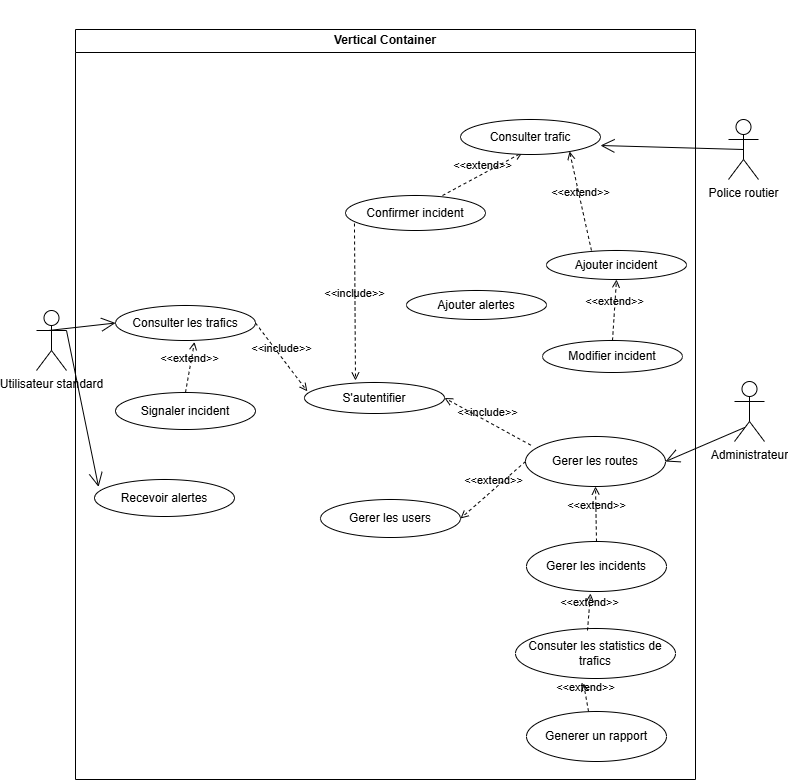

The diagram above was exported from draw.io. Its source (the exported page's mxGraphModel, read from the mxfile embedded in the PNG):
<mxGraphModel dx="918" dy="565" grid="1" gridSize="10" guides="1" tooltips="1" connect="1" arrows="1" fold="1" page="1" pageScale="1" pageWidth="827" pageHeight="1169" math="0" shadow="0">
  <root>
    <mxCell id="0" />
    <mxCell id="1" parent="0" />
    <mxCell id="LI5Kho07EPdxBkgnUCu7-1" parent="1" style="swimlane;whiteSpace=wrap;html=1;" value="Vertical Container" vertex="1">
      <mxGeometry height="750" width="620" x="87" y="49" as="geometry" />
    </mxCell>
    <mxCell id="LI5Kho07EPdxBkgnUCu7-8" parent="LI5Kho07EPdxBkgnUCu7-1" style="ellipse;whiteSpace=wrap;html=1;" value="Generer un rapport" vertex="1">
      <mxGeometry height="50" width="140" x="451" y="682" as="geometry" />
    </mxCell>
    <mxCell id="LI5Kho07EPdxBkgnUCu7-9" parent="LI5Kho07EPdxBkgnUCu7-1" style="ellipse;whiteSpace=wrap;html=1;" value="Gerer les users" vertex="1">
      <mxGeometry height="38" width="140" x="245" y="470" as="geometry" />
    </mxCell>
    <mxCell id="LI5Kho07EPdxBkgnUCu7-10" parent="LI5Kho07EPdxBkgnUCu7-1" style="ellipse;whiteSpace=wrap;html=1;" value="Gerer les routes" vertex="1">
      <mxGeometry height="50" width="140" x="450" y="407" as="geometry" />
    </mxCell>
    <mxCell id="LI5Kho07EPdxBkgnUCu7-11" parent="LI5Kho07EPdxBkgnUCu7-1" style="ellipse;whiteSpace=wrap;html=1;" value="Consuter les statistics de trafics" vertex="1">
      <mxGeometry height="50" width="160" x="440" y="599" as="geometry" />
    </mxCell>
    <mxCell id="LI5Kho07EPdxBkgnUCu7-12" parent="LI5Kho07EPdxBkgnUCu7-1" style="ellipse;whiteSpace=wrap;html=1;" value="Consulter les trafics" vertex="1">
      <mxGeometry height="35" width="140" x="40" y="276" as="geometry" />
    </mxCell>
    <mxCell id="LI5Kho07EPdxBkgnUCu7-13" parent="LI5Kho07EPdxBkgnUCu7-1" style="ellipse;whiteSpace=wrap;html=1;" value="Signaler incident" vertex="1">
      <mxGeometry height="37" width="140" x="40" y="363" as="geometry" />
    </mxCell>
    <mxCell id="LI5Kho07EPdxBkgnUCu7-14" parent="LI5Kho07EPdxBkgnUCu7-1" style="ellipse;whiteSpace=wrap;html=1;" value="Recevoir alertes" vertex="1">
      <mxGeometry height="37" width="140" x="19" y="450" as="geometry" />
    </mxCell>
    <mxCell id="LI5Kho07EPdxBkgnUCu7-15" parent="LI5Kho07EPdxBkgnUCu7-1" style="ellipse;whiteSpace=wrap;html=1;" value="Confirmer incident" vertex="1">
      <mxGeometry height="35" width="140" x="270" y="166" as="geometry" />
    </mxCell>
    <mxCell id="LI5Kho07EPdxBkgnUCu7-16" parent="LI5Kho07EPdxBkgnUCu7-1" style="ellipse;whiteSpace=wrap;html=1;" value="Modifier incident" vertex="1">
      <mxGeometry height="32" width="140" x="467" y="311" as="geometry" />
    </mxCell>
    <mxCell id="LI5Kho07EPdxBkgnUCu7-17" parent="LI5Kho07EPdxBkgnUCu7-1" style="ellipse;whiteSpace=wrap;html=1;" value="Ajouter incident" vertex="1">
      <mxGeometry height="29" width="140" x="471" y="221" as="geometry" />
    </mxCell>
    <mxCell id="LI5Kho07EPdxBkgnUCu7-19" parent="LI5Kho07EPdxBkgnUCu7-1" style="ellipse;whiteSpace=wrap;html=1;" value="S'autentifier" vertex="1">
      <mxGeometry height="31" width="140" x="229" y="353" as="geometry" />
    </mxCell>
    <mxCell id="LI5Kho07EPdxBkgnUCu7-33" edge="1" parent="LI5Kho07EPdxBkgnUCu7-1" source="LI5Kho07EPdxBkgnUCu7-10" style="html=1;verticalAlign=bottom;labelBackgroundColor=none;endArrow=open;endFill=0;dashed=1;rounded=0;entryX=1;entryY=0.5;entryDx=0;entryDy=0;exitX=0.037;exitY=0.172;exitDx=0;exitDy=0;exitPerimeter=0;" target="LI5Kho07EPdxBkgnUCu7-19" value="&amp;lt;&amp;lt;include&amp;gt;&amp;gt;">
      <mxGeometry relative="1" width="160" as="geometry">
        <mxPoint x="250" y="250" as="sourcePoint" />
        <mxPoint x="410" y="250" as="targetPoint" />
      </mxGeometry>
    </mxCell>
    <mxCell id="LI5Kho07EPdxBkgnUCu7-34" edge="1" parent="LI5Kho07EPdxBkgnUCu7-1" source="LI5Kho07EPdxBkgnUCu7-12" style="html=1;verticalAlign=bottom;labelBackgroundColor=none;endArrow=open;endFill=0;dashed=1;rounded=0;exitX=1;exitY=0.5;exitDx=0;exitDy=0;entryX=0.02;entryY=0.285;entryDx=0;entryDy=0;entryPerimeter=0;" target="LI5Kho07EPdxBkgnUCu7-19" value="&amp;lt;&amp;lt;include&amp;gt;&amp;gt;">
      <mxGeometry relative="1" width="160" as="geometry">
        <mxPoint x="250" y="250" as="sourcePoint" />
        <mxPoint x="410" y="250" as="targetPoint" />
      </mxGeometry>
    </mxCell>
    <mxCell id="LI5Kho07EPdxBkgnUCu7-43" edge="1" parent="LI5Kho07EPdxBkgnUCu7-1" source="LI5Kho07EPdxBkgnUCu7-15" style="html=1;verticalAlign=bottom;labelBackgroundColor=none;endArrow=open;endFill=0;dashed=1;rounded=0;exitX=0.064;exitY=0.8;exitDx=0;exitDy=0;exitPerimeter=0;" value="&amp;lt;&amp;lt;include&amp;gt;&amp;gt;">
      <mxGeometry relative="1" width="160" as="geometry">
        <mxPoint x="270" y="121" as="sourcePoint" />
        <mxPoint x="280" y="351" as="targetPoint" />
      </mxGeometry>
    </mxCell>
    <mxCell id="LI5Kho07EPdxBkgnUCu7-45" edge="1" parent="LI5Kho07EPdxBkgnUCu7-1" source="LI5Kho07EPdxBkgnUCu7-8" style="html=1;verticalAlign=bottom;labelBackgroundColor=none;endArrow=open;endFill=0;dashed=1;rounded=0;exitX=0.443;exitY=0;exitDx=0;exitDy=0;exitPerimeter=0;entryX=0.425;entryY=1.1;entryDx=0;entryDy=0;entryPerimeter=0;" target="LI5Kho07EPdxBkgnUCu7-11" value="&amp;lt;&amp;lt;extend&amp;gt;&amp;gt;">
      <mxGeometry relative="1" width="160" as="geometry">
        <mxPoint x="250" y="400" as="sourcePoint" />
        <mxPoint x="380" y="661" as="targetPoint" />
      </mxGeometry>
    </mxCell>
    <mxCell id="LI5Kho07EPdxBkgnUCu7-47" parent="LI5Kho07EPdxBkgnUCu7-1" style="ellipse;whiteSpace=wrap;html=1;" value="Gerer les incidents" vertex="1">
      <mxGeometry height="50" width="140" x="451" y="512" as="geometry" />
    </mxCell>
    <mxCell id="LI5Kho07EPdxBkgnUCu7-48" edge="1" parent="LI5Kho07EPdxBkgnUCu7-1" source="LI5Kho07EPdxBkgnUCu7-47" style="html=1;verticalAlign=bottom;labelBackgroundColor=none;endArrow=open;endFill=0;dashed=1;rounded=0;entryX=0.5;entryY=1;entryDx=0;entryDy=0;exitX=0.5;exitY=0;exitDx=0;exitDy=0;" target="LI5Kho07EPdxBkgnUCu7-10" value="&amp;lt;&amp;lt;extend&amp;gt;&amp;gt;">
      <mxGeometry relative="1" width="160" as="geometry">
        <mxPoint x="513" y="471" as="sourcePoint" />
        <mxPoint x="513" y="423" as="targetPoint" />
      </mxGeometry>
    </mxCell>
    <mxCell id="LI5Kho07EPdxBkgnUCu7-52" edge="1" parent="LI5Kho07EPdxBkgnUCu7-1" source="LI5Kho07EPdxBkgnUCu7-13" style="html=1;verticalAlign=bottom;labelBackgroundColor=none;endArrow=open;endFill=0;dashed=1;rounded=0;exitX=0.5;exitY=0;exitDx=0;exitDy=0;entryX=0.564;entryY=1.04;entryDx=0;entryDy=0;entryPerimeter=0;" target="LI5Kho07EPdxBkgnUCu7-12" value="&amp;lt;&amp;lt;extend&amp;gt;&amp;gt;">
      <mxGeometry relative="1" width="160" as="geometry">
        <mxPoint x="314" y="400" as="sourcePoint" />
        <mxPoint x="315" y="434" as="targetPoint" />
      </mxGeometry>
    </mxCell>
    <mxCell id="LI5Kho07EPdxBkgnUCu7-58" edge="1" parent="LI5Kho07EPdxBkgnUCu7-1" source="LI5Kho07EPdxBkgnUCu7-16" style="html=1;verticalAlign=bottom;labelBackgroundColor=none;endArrow=open;endFill=0;dashed=1;rounded=0;exitX=0.5;exitY=0;exitDx=0;exitDy=0;entryX=0.5;entryY=1;entryDx=0;entryDy=0;" target="LI5Kho07EPdxBkgnUCu7-17" value="&amp;lt;&amp;lt;extend&amp;gt;&amp;gt;">
      <mxGeometry relative="1" width="160" as="geometry">
        <mxPoint x="531" y="231" as="sourcePoint" />
        <mxPoint x="500" y="221" as="targetPoint" />
      </mxGeometry>
    </mxCell>
    <mxCell id="LI5Kho07EPdxBkgnUCu7-59" edge="1" parent="LI5Kho07EPdxBkgnUCu7-1" source="LI5Kho07EPdxBkgnUCu7-17" style="html=1;verticalAlign=bottom;labelBackgroundColor=none;endArrow=open;endFill=0;dashed=1;rounded=0;entryX=0.779;entryY=0.914;entryDx=0;entryDy=0;entryPerimeter=0;exitX=0.321;exitY=0;exitDx=0;exitDy=0;exitPerimeter=0;" target="kN2fop3ZasdfpMKY-NKK-1" value="&amp;lt;&amp;lt;extend&amp;gt;&amp;gt;">
      <mxGeometry relative="1" width="160" as="geometry">
        <mxPoint x="510" y="141" as="sourcePoint" />
        <mxPoint x="543" y="126" as="targetPoint" />
      </mxGeometry>
    </mxCell>
    <mxCell id="LI5Kho07EPdxBkgnUCu7-60" edge="1" parent="LI5Kho07EPdxBkgnUCu7-1" source="LI5Kho07EPdxBkgnUCu7-10" style="html=1;verticalAlign=bottom;labelBackgroundColor=none;endArrow=open;endFill=0;dashed=1;rounded=0;exitX=0;exitY=0.5;exitDx=0;exitDy=0;entryX=1;entryY=0.5;entryDx=0;entryDy=0;" target="LI5Kho07EPdxBkgnUCu7-9" value="&amp;lt;&amp;lt;extend&amp;gt;&amp;gt;">
      <mxGeometry relative="1" width="160" as="geometry">
        <mxPoint x="434" y="400" as="sourcePoint" />
        <mxPoint x="435" y="434" as="targetPoint" />
      </mxGeometry>
    </mxCell>
    <mxCell id="LNky8SiutbuzZTYEWC71-2" edge="1" parent="LI5Kho07EPdxBkgnUCu7-1" source="LI5Kho07EPdxBkgnUCu7-11" style="html=1;verticalAlign=bottom;labelBackgroundColor=none;endArrow=open;endFill=0;dashed=1;rounded=0;exitX=0.45;exitY=0.04;exitDx=0;exitDy=0;exitPerimeter=0;entryX=0.457;entryY=1.04;entryDx=0;entryDy=0;entryPerimeter=0;" target="LI5Kho07EPdxBkgnUCu7-47" value="&amp;lt;&amp;lt;extend&amp;gt;&amp;gt;">
      <mxGeometry relative="1" width="160" as="geometry">
        <mxPoint x="512" y="562" as="sourcePoint" />
        <mxPoint x="420" y="571" as="targetPoint" />
      </mxGeometry>
    </mxCell>
    <mxCell id="LNky8SiutbuzZTYEWC71-3" parent="LI5Kho07EPdxBkgnUCu7-1" style="ellipse;whiteSpace=wrap;html=1;" value="Ajouter alertes" vertex="1">
      <mxGeometry height="29" width="140" x="331" y="261" as="geometry" />
    </mxCell>
    <mxCell id="LNky8SiutbuzZTYEWC71-4" edge="1" parent="LI5Kho07EPdxBkgnUCu7-1" source="LI5Kho07EPdxBkgnUCu7-15" style="html=1;verticalAlign=bottom;labelBackgroundColor=none;endArrow=open;endFill=0;dashed=1;rounded=0;entryX=0.443;entryY=0.943;entryDx=0;entryDy=0;entryPerimeter=0;exitX=0.693;exitY=0;exitDx=0;exitDy=0;exitPerimeter=0;" target="kN2fop3ZasdfpMKY-NKK-1" value="&lt;div&gt;&lt;br&gt;&lt;/div&gt;&lt;div&gt;&lt;br&gt;&lt;/div&gt;&lt;div&gt;&lt;br&gt;&lt;/div&gt;&lt;div&gt;&lt;br&gt;&lt;/div&gt;&lt;div&gt;&lt;br&gt;&lt;/div&gt;&lt;div&gt;&lt;br&gt;&lt;/div&gt;&lt;div&gt;&lt;br&gt;&lt;/div&gt;&lt;div&gt;&lt;br&gt;&lt;/div&gt;&lt;div&gt;&lt;br&gt;&lt;/div&gt;&lt;div&gt;&lt;br&gt;&lt;/div&gt;&lt;div&gt;&lt;br&gt;&lt;/div&gt;&lt;div&gt;&lt;br&gt;&lt;/div&gt;&amp;lt;&amp;lt;extend&amp;gt;&amp;gt;">
      <mxGeometry relative="1" width="160" as="geometry">
        <mxPoint x="400" y="101" as="sourcePoint" />
        <mxPoint x="504" y="155" as="targetPoint" />
      </mxGeometry>
    </mxCell>
    <mxCell id="kN2fop3ZasdfpMKY-NKK-1" parent="LI5Kho07EPdxBkgnUCu7-1" style="ellipse;whiteSpace=wrap;html=1;" value="Consulter trafic" vertex="1">
      <mxGeometry height="35" width="140" x="385" y="90" as="geometry" />
    </mxCell>
    <mxCell id="LI5Kho07EPdxBkgnUCu7-2" parent="1" style="shape=umlActor;verticalLabelPosition=bottom;verticalAlign=top;html=1;outlineConnect=0;" value="Utilisateur standard" vertex="1">
      <mxGeometry height="60" width="30" x="48" y="330" as="geometry" />
    </mxCell>
    <mxCell id="LI5Kho07EPdxBkgnUCu7-3" parent="1" style="shape=umlActor;verticalLabelPosition=bottom;verticalAlign=top;html=1;outlineConnect=0;" value="Administrateur" vertex="1">
      <mxGeometry height="60" width="30" x="746" y="401" as="geometry" />
    </mxCell>
    <mxCell id="LI5Kho07EPdxBkgnUCu7-4" parent="1" style="shape=umlActor;verticalLabelPosition=bottom;verticalAlign=top;html=1;outlineConnect=0;" value="Police routier" vertex="1">
      <mxGeometry height="60" width="30" x="740" y="139" as="geometry" />
    </mxCell>
    <mxCell id="LI5Kho07EPdxBkgnUCu7-20" edge="1" parent="1" style="endArrow=open;endFill=1;endSize=12;html=1;rounded=0;entryX=0;entryY=0.5;entryDx=0;entryDy=0;" target="LI5Kho07EPdxBkgnUCu7-12" value="">
      <mxGeometry relative="1" width="160" as="geometry">
        <mxPoint x="60" y="350" as="sourcePoint" />
        <mxPoint x="120" y="350" as="targetPoint" />
      </mxGeometry>
    </mxCell>
    <mxCell id="LI5Kho07EPdxBkgnUCu7-26" edge="1" parent="1" source="LI5Kho07EPdxBkgnUCu7-4" style="endArrow=open;endFill=1;endSize=12;html=1;rounded=0;entryX=1;entryY=0.743;entryDx=0;entryDy=0;exitX=0.5;exitY=0.5;exitDx=0;exitDy=0;exitPerimeter=0;entryPerimeter=0;" target="kN2fop3ZasdfpMKY-NKK-1" value="">
      <mxGeometry relative="1" width="160" as="geometry">
        <mxPoint x="760" y="194" as="sourcePoint" />
        <mxPoint x="643" y="209" as="targetPoint" />
      </mxGeometry>
    </mxCell>
    <mxCell id="LI5Kho07EPdxBkgnUCu7-29" edge="1" parent="1" source="LI5Kho07EPdxBkgnUCu7-3" style="endArrow=open;endFill=1;endSize=12;html=1;rounded=0;entryX=1;entryY=0.5;entryDx=0;entryDy=0;exitX=0.351;exitY=0.764;exitDx=0;exitDy=0;exitPerimeter=0;" target="LI5Kho07EPdxBkgnUCu7-10" value="">
      <mxGeometry relative="1" width="160" as="geometry">
        <mxPoint x="755" y="445" as="sourcePoint" />
        <mxPoint x="675" y="479" as="targetPoint" />
      </mxGeometry>
    </mxCell>
    <mxCell id="kN2fop3ZasdfpMKY-NKK-2" edge="1" parent="1" source="LI5Kho07EPdxBkgnUCu7-2" style="endArrow=open;endFill=1;endSize=12;html=1;rounded=0;entryX=0.029;entryY=0.2;entryDx=0;entryDy=0;entryPerimeter=0;exitX=1;exitY=0.3333333333333333;exitDx=0;exitDy=0;exitPerimeter=0;" target="LI5Kho07EPdxBkgnUCu7-14" value="">
      <mxGeometry relative="1" width="160" as="geometry">
        <mxPoint x="63" y="355" as="sourcePoint" />
        <mxPoint x="130" y="320" as="targetPoint" />
      </mxGeometry>
    </mxCell>
  </root>
</mxGraphModel>